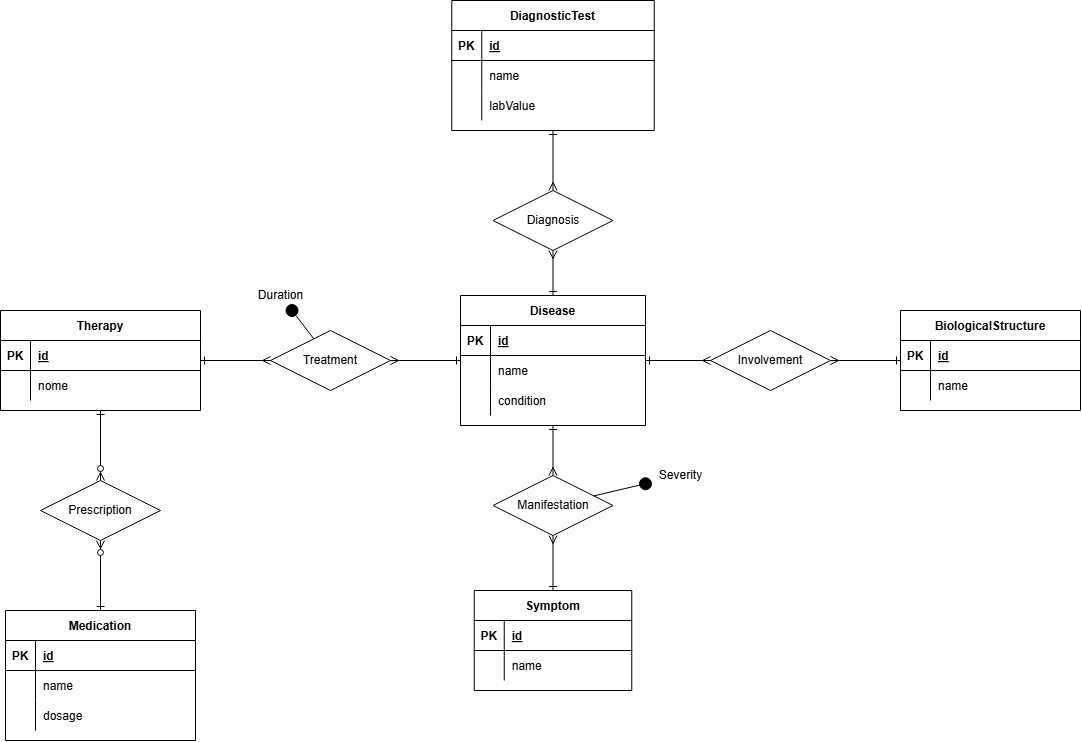

The diagram above was exported from draw.io. Its source (the exported page's mxGraphModel, read from the mxfile embedded in the PNG):
<mxGraphModel dx="2213" dy="590" grid="1" gridSize="10" guides="1" tooltips="1" connect="1" arrows="1" fold="1" page="1" pageScale="1" pageWidth="1100" pageHeight="850" math="0" shadow="0" extFonts="Permanent Marker^https://fonts.googleapis.com/css?family=Permanent+Marker">
  <root>
    <mxCell id="0" />
    <mxCell id="1" parent="0" />
    <mxCell id="C-vyLk0tnHw3VtMMgP7b-1" value="" style="endArrow=ERmany;startArrow=ERone;endFill=0;startFill=0;rounded=0;" parent="1" source="haQg0StW1oN-Z00UHkho-22" target="MXrTAvCndQW_GYb0laFm-7" edge="1">
      <mxGeometry width="100" height="100" relative="1" as="geometry">
        <mxPoint x="-50" y="900" as="sourcePoint" />
        <mxPoint x="-451.0526315789473" y="510.52631578947376" as="targetPoint" />
      </mxGeometry>
    </mxCell>
    <mxCell id="C-vyLk0tnHw3VtMMgP7b-2" value="DiagnosticTest" style="shape=table;startSize=30;container=1;collapsible=1;childLayout=tableLayout;fixedRows=1;rowLines=0;fontStyle=1;align=center;resizeLast=1;" parent="1" vertex="1">
      <mxGeometry x="-638.75" y="40" width="202.5" height="130" as="geometry" />
    </mxCell>
    <mxCell id="C-vyLk0tnHw3VtMMgP7b-3" value="" style="shape=partialRectangle;collapsible=0;dropTarget=0;pointerEvents=0;fillColor=none;points=[[0,0.5],[1,0.5]];portConstraint=eastwest;top=0;left=0;right=0;bottom=1;" parent="C-vyLk0tnHw3VtMMgP7b-2" vertex="1">
      <mxGeometry y="30" width="202.5" height="30" as="geometry" />
    </mxCell>
    <mxCell id="C-vyLk0tnHw3VtMMgP7b-4" value="PK" style="shape=partialRectangle;overflow=hidden;connectable=0;fillColor=none;top=0;left=0;bottom=0;right=0;fontStyle=1;" parent="C-vyLk0tnHw3VtMMgP7b-3" vertex="1">
      <mxGeometry width="30" height="30" as="geometry">
        <mxRectangle width="30" height="30" as="alternateBounds" />
      </mxGeometry>
    </mxCell>
    <mxCell id="C-vyLk0tnHw3VtMMgP7b-5" value="id" style="shape=partialRectangle;overflow=hidden;connectable=0;fillColor=none;top=0;left=0;bottom=0;right=0;align=left;spacingLeft=6;fontStyle=5;" parent="C-vyLk0tnHw3VtMMgP7b-3" vertex="1">
      <mxGeometry x="30" width="172.5" height="30" as="geometry">
        <mxRectangle width="172.5" height="30" as="alternateBounds" />
      </mxGeometry>
    </mxCell>
    <mxCell id="C-vyLk0tnHw3VtMMgP7b-6" value="" style="shape=partialRectangle;collapsible=0;dropTarget=0;pointerEvents=0;fillColor=none;points=[[0,0.5],[1,0.5]];portConstraint=eastwest;top=0;left=0;right=0;bottom=0;" parent="C-vyLk0tnHw3VtMMgP7b-2" vertex="1">
      <mxGeometry y="60" width="202.5" height="30" as="geometry" />
    </mxCell>
    <mxCell id="C-vyLk0tnHw3VtMMgP7b-7" value="" style="shape=partialRectangle;overflow=hidden;connectable=0;fillColor=none;top=0;left=0;bottom=0;right=0;" parent="C-vyLk0tnHw3VtMMgP7b-6" vertex="1">
      <mxGeometry width="30" height="30" as="geometry">
        <mxRectangle width="30" height="30" as="alternateBounds" />
      </mxGeometry>
    </mxCell>
    <mxCell id="C-vyLk0tnHw3VtMMgP7b-8" value="name" style="shape=partialRectangle;overflow=hidden;connectable=0;fillColor=none;top=0;left=0;bottom=0;right=0;align=left;spacingLeft=6;" parent="C-vyLk0tnHw3VtMMgP7b-6" vertex="1">
      <mxGeometry x="30" width="172.5" height="30" as="geometry">
        <mxRectangle width="172.5" height="30" as="alternateBounds" />
      </mxGeometry>
    </mxCell>
    <mxCell id="haQg0StW1oN-Z00UHkho-41" value="" style="shape=partialRectangle;collapsible=0;dropTarget=0;pointerEvents=0;fillColor=none;points=[[0,0.5],[1,0.5]];portConstraint=eastwest;top=0;left=0;right=0;bottom=0;" parent="C-vyLk0tnHw3VtMMgP7b-2" vertex="1">
      <mxGeometry y="90" width="202.5" height="30" as="geometry" />
    </mxCell>
    <mxCell id="haQg0StW1oN-Z00UHkho-42" value="" style="shape=partialRectangle;overflow=hidden;connectable=0;fillColor=none;top=0;left=0;bottom=0;right=0;" parent="haQg0StW1oN-Z00UHkho-41" vertex="1">
      <mxGeometry width="30" height="30" as="geometry">
        <mxRectangle width="30" height="30" as="alternateBounds" />
      </mxGeometry>
    </mxCell>
    <mxCell id="haQg0StW1oN-Z00UHkho-43" value="labValue" style="shape=partialRectangle;overflow=hidden;connectable=0;fillColor=none;top=0;left=0;bottom=0;right=0;align=left;spacingLeft=6;" parent="haQg0StW1oN-Z00UHkho-41" vertex="1">
      <mxGeometry x="30" width="172.5" height="30" as="geometry">
        <mxRectangle width="172.5" height="30" as="alternateBounds" />
      </mxGeometry>
    </mxCell>
    <mxCell id="C-vyLk0tnHw3VtMMgP7b-13" value="Medication" style="shape=table;startSize=30;container=1;collapsible=1;childLayout=tableLayout;fixedRows=1;rowLines=0;fontStyle=1;align=center;resizeLast=1;" parent="1" vertex="1">
      <mxGeometry x="-1085" y="650" width="190" height="130" as="geometry" />
    </mxCell>
    <mxCell id="C-vyLk0tnHw3VtMMgP7b-14" value="" style="shape=partialRectangle;collapsible=0;dropTarget=0;pointerEvents=0;fillColor=none;points=[[0,0.5],[1,0.5]];portConstraint=eastwest;top=0;left=0;right=0;bottom=1;" parent="C-vyLk0tnHw3VtMMgP7b-13" vertex="1">
      <mxGeometry y="30" width="190" height="30" as="geometry" />
    </mxCell>
    <mxCell id="C-vyLk0tnHw3VtMMgP7b-15" value="PK" style="shape=partialRectangle;overflow=hidden;connectable=0;fillColor=none;top=0;left=0;bottom=0;right=0;fontStyle=1;" parent="C-vyLk0tnHw3VtMMgP7b-14" vertex="1">
      <mxGeometry width="30" height="30" as="geometry">
        <mxRectangle width="30" height="30" as="alternateBounds" />
      </mxGeometry>
    </mxCell>
    <mxCell id="C-vyLk0tnHw3VtMMgP7b-16" value="id" style="shape=partialRectangle;overflow=hidden;connectable=0;fillColor=none;top=0;left=0;bottom=0;right=0;align=left;spacingLeft=6;fontStyle=5;" parent="C-vyLk0tnHw3VtMMgP7b-14" vertex="1">
      <mxGeometry x="30" width="160" height="30" as="geometry">
        <mxRectangle width="160" height="30" as="alternateBounds" />
      </mxGeometry>
    </mxCell>
    <mxCell id="C-vyLk0tnHw3VtMMgP7b-17" value="" style="shape=partialRectangle;collapsible=0;dropTarget=0;pointerEvents=0;fillColor=none;points=[[0,0.5],[1,0.5]];portConstraint=eastwest;top=0;left=0;right=0;bottom=0;" parent="C-vyLk0tnHw3VtMMgP7b-13" vertex="1">
      <mxGeometry y="60" width="190" height="30" as="geometry" />
    </mxCell>
    <mxCell id="C-vyLk0tnHw3VtMMgP7b-18" value="" style="shape=partialRectangle;overflow=hidden;connectable=0;fillColor=none;top=0;left=0;bottom=0;right=0;" parent="C-vyLk0tnHw3VtMMgP7b-17" vertex="1">
      <mxGeometry width="30" height="30" as="geometry">
        <mxRectangle width="30" height="30" as="alternateBounds" />
      </mxGeometry>
    </mxCell>
    <mxCell id="C-vyLk0tnHw3VtMMgP7b-19" value="name" style="shape=partialRectangle;overflow=hidden;connectable=0;fillColor=none;top=0;left=0;bottom=0;right=0;align=left;spacingLeft=6;" parent="C-vyLk0tnHw3VtMMgP7b-17" vertex="1">
      <mxGeometry x="30" width="160" height="30" as="geometry">
        <mxRectangle width="160" height="30" as="alternateBounds" />
      </mxGeometry>
    </mxCell>
    <mxCell id="C-vyLk0tnHw3VtMMgP7b-20" value="" style="shape=partialRectangle;collapsible=0;dropTarget=0;pointerEvents=0;fillColor=none;points=[[0,0.5],[1,0.5]];portConstraint=eastwest;top=0;left=0;right=0;bottom=0;" parent="C-vyLk0tnHw3VtMMgP7b-13" vertex="1">
      <mxGeometry y="90" width="190" height="30" as="geometry" />
    </mxCell>
    <mxCell id="C-vyLk0tnHw3VtMMgP7b-21" value="" style="shape=partialRectangle;overflow=hidden;connectable=0;fillColor=none;top=0;left=0;bottom=0;right=0;" parent="C-vyLk0tnHw3VtMMgP7b-20" vertex="1">
      <mxGeometry width="30" height="30" as="geometry">
        <mxRectangle width="30" height="30" as="alternateBounds" />
      </mxGeometry>
    </mxCell>
    <mxCell id="C-vyLk0tnHw3VtMMgP7b-22" value="dosage" style="shape=partialRectangle;overflow=hidden;connectable=0;fillColor=none;top=0;left=0;bottom=0;right=0;align=left;spacingLeft=6;" parent="C-vyLk0tnHw3VtMMgP7b-20" vertex="1">
      <mxGeometry x="30" width="160" height="30" as="geometry">
        <mxRectangle width="160" height="30" as="alternateBounds" />
      </mxGeometry>
    </mxCell>
    <mxCell id="C-vyLk0tnHw3VtMMgP7b-23" value="BiologicalStructure" style="shape=table;startSize=30;container=1;collapsible=1;childLayout=tableLayout;fixedRows=1;rowLines=0;fontStyle=1;align=center;resizeLast=1;" parent="1" vertex="1">
      <mxGeometry x="-190" y="350" width="180" height="100" as="geometry" />
    </mxCell>
    <mxCell id="C-vyLk0tnHw3VtMMgP7b-24" value="" style="shape=partialRectangle;collapsible=0;dropTarget=0;pointerEvents=0;fillColor=none;points=[[0,0.5],[1,0.5]];portConstraint=eastwest;top=0;left=0;right=0;bottom=1;" parent="C-vyLk0tnHw3VtMMgP7b-23" vertex="1">
      <mxGeometry y="30" width="180" height="30" as="geometry" />
    </mxCell>
    <mxCell id="C-vyLk0tnHw3VtMMgP7b-25" value="PK" style="shape=partialRectangle;overflow=hidden;connectable=0;fillColor=none;top=0;left=0;bottom=0;right=0;fontStyle=1;" parent="C-vyLk0tnHw3VtMMgP7b-24" vertex="1">
      <mxGeometry width="30" height="30" as="geometry">
        <mxRectangle width="30" height="30" as="alternateBounds" />
      </mxGeometry>
    </mxCell>
    <mxCell id="C-vyLk0tnHw3VtMMgP7b-26" value="id" style="shape=partialRectangle;overflow=hidden;connectable=0;fillColor=none;top=0;left=0;bottom=0;right=0;align=left;spacingLeft=6;fontStyle=5;" parent="C-vyLk0tnHw3VtMMgP7b-24" vertex="1">
      <mxGeometry x="30" width="150" height="30" as="geometry">
        <mxRectangle width="150" height="30" as="alternateBounds" />
      </mxGeometry>
    </mxCell>
    <mxCell id="C-vyLk0tnHw3VtMMgP7b-27" value="" style="shape=partialRectangle;collapsible=0;dropTarget=0;pointerEvents=0;fillColor=none;points=[[0,0.5],[1,0.5]];portConstraint=eastwest;top=0;left=0;right=0;bottom=0;" parent="C-vyLk0tnHw3VtMMgP7b-23" vertex="1">
      <mxGeometry y="60" width="180" height="30" as="geometry" />
    </mxCell>
    <mxCell id="C-vyLk0tnHw3VtMMgP7b-28" value="" style="shape=partialRectangle;overflow=hidden;connectable=0;fillColor=none;top=0;left=0;bottom=0;right=0;" parent="C-vyLk0tnHw3VtMMgP7b-27" vertex="1">
      <mxGeometry width="30" height="30" as="geometry">
        <mxRectangle width="30" height="30" as="alternateBounds" />
      </mxGeometry>
    </mxCell>
    <mxCell id="C-vyLk0tnHw3VtMMgP7b-29" value="name" style="shape=partialRectangle;overflow=hidden;connectable=0;fillColor=none;top=0;left=0;bottom=0;right=0;align=left;spacingLeft=6;" parent="C-vyLk0tnHw3VtMMgP7b-27" vertex="1">
      <mxGeometry x="30" width="150" height="30" as="geometry">
        <mxRectangle width="150" height="30" as="alternateBounds" />
      </mxGeometry>
    </mxCell>
    <mxCell id="haQg0StW1oN-Z00UHkho-1" value="Therapy" style="shape=table;startSize=30;container=1;collapsible=1;childLayout=tableLayout;fixedRows=1;rowLines=0;fontStyle=1;align=center;resizeLast=1;" parent="1" vertex="1">
      <mxGeometry x="-1090" y="350" width="200" height="100" as="geometry" />
    </mxCell>
    <mxCell id="haQg0StW1oN-Z00UHkho-2" value="" style="shape=partialRectangle;collapsible=0;dropTarget=0;pointerEvents=0;fillColor=none;points=[[0,0.5],[1,0.5]];portConstraint=eastwest;top=0;left=0;right=0;bottom=1;" parent="haQg0StW1oN-Z00UHkho-1" vertex="1">
      <mxGeometry y="30" width="200" height="30" as="geometry" />
    </mxCell>
    <mxCell id="haQg0StW1oN-Z00UHkho-3" value="PK" style="shape=partialRectangle;overflow=hidden;connectable=0;fillColor=none;top=0;left=0;bottom=0;right=0;fontStyle=1;" parent="haQg0StW1oN-Z00UHkho-2" vertex="1">
      <mxGeometry width="30" height="30" as="geometry">
        <mxRectangle width="30" height="30" as="alternateBounds" />
      </mxGeometry>
    </mxCell>
    <mxCell id="haQg0StW1oN-Z00UHkho-4" value="id" style="shape=partialRectangle;overflow=hidden;connectable=0;fillColor=none;top=0;left=0;bottom=0;right=0;align=left;spacingLeft=6;fontStyle=5;" parent="haQg0StW1oN-Z00UHkho-2" vertex="1">
      <mxGeometry x="30" width="170" height="30" as="geometry">
        <mxRectangle width="170" height="30" as="alternateBounds" />
      </mxGeometry>
    </mxCell>
    <mxCell id="haQg0StW1oN-Z00UHkho-5" value="" style="shape=partialRectangle;collapsible=0;dropTarget=0;pointerEvents=0;fillColor=none;points=[[0,0.5],[1,0.5]];portConstraint=eastwest;top=0;left=0;right=0;bottom=0;" parent="haQg0StW1oN-Z00UHkho-1" vertex="1">
      <mxGeometry y="60" width="200" height="30" as="geometry" />
    </mxCell>
    <mxCell id="haQg0StW1oN-Z00UHkho-6" value="" style="shape=partialRectangle;overflow=hidden;connectable=0;fillColor=none;top=0;left=0;bottom=0;right=0;" parent="haQg0StW1oN-Z00UHkho-5" vertex="1">
      <mxGeometry width="30" height="30" as="geometry">
        <mxRectangle width="30" height="30" as="alternateBounds" />
      </mxGeometry>
    </mxCell>
    <mxCell id="haQg0StW1oN-Z00UHkho-7" value="nome" style="shape=partialRectangle;overflow=hidden;connectable=0;fillColor=none;top=0;left=0;bottom=0;right=0;align=left;spacingLeft=6;" parent="haQg0StW1oN-Z00UHkho-5" vertex="1">
      <mxGeometry x="30" width="170" height="30" as="geometry">
        <mxRectangle width="170" height="30" as="alternateBounds" />
      </mxGeometry>
    </mxCell>
    <mxCell id="haQg0StW1oN-Z00UHkho-11" value="Symptom" style="shape=table;startSize=30;container=1;collapsible=1;childLayout=tableLayout;fixedRows=1;rowLines=0;fontStyle=1;align=center;resizeLast=1;" parent="1" vertex="1">
      <mxGeometry x="-616.25" y="630" width="157.5" height="100" as="geometry" />
    </mxCell>
    <mxCell id="haQg0StW1oN-Z00UHkho-12" value="" style="shape=partialRectangle;collapsible=0;dropTarget=0;pointerEvents=0;fillColor=none;points=[[0,0.5],[1,0.5]];portConstraint=eastwest;top=0;left=0;right=0;bottom=1;" parent="haQg0StW1oN-Z00UHkho-11" vertex="1">
      <mxGeometry y="30" width="157.5" height="30" as="geometry" />
    </mxCell>
    <mxCell id="haQg0StW1oN-Z00UHkho-13" value="PK" style="shape=partialRectangle;overflow=hidden;connectable=0;fillColor=none;top=0;left=0;bottom=0;right=0;fontStyle=1;" parent="haQg0StW1oN-Z00UHkho-12" vertex="1">
      <mxGeometry width="30" height="30" as="geometry">
        <mxRectangle width="30" height="30" as="alternateBounds" />
      </mxGeometry>
    </mxCell>
    <mxCell id="haQg0StW1oN-Z00UHkho-14" value="id" style="shape=partialRectangle;overflow=hidden;connectable=0;fillColor=none;top=0;left=0;bottom=0;right=0;align=left;spacingLeft=6;fontStyle=5;" parent="haQg0StW1oN-Z00UHkho-12" vertex="1">
      <mxGeometry x="30" width="127.5" height="30" as="geometry">
        <mxRectangle width="127.5" height="30" as="alternateBounds" />
      </mxGeometry>
    </mxCell>
    <mxCell id="haQg0StW1oN-Z00UHkho-15" value="" style="shape=partialRectangle;collapsible=0;dropTarget=0;pointerEvents=0;fillColor=none;points=[[0,0.5],[1,0.5]];portConstraint=eastwest;top=0;left=0;right=0;bottom=0;" parent="haQg0StW1oN-Z00UHkho-11" vertex="1">
      <mxGeometry y="60" width="157.5" height="30" as="geometry" />
    </mxCell>
    <mxCell id="haQg0StW1oN-Z00UHkho-16" value="" style="shape=partialRectangle;overflow=hidden;connectable=0;fillColor=none;top=0;left=0;bottom=0;right=0;" parent="haQg0StW1oN-Z00UHkho-15" vertex="1">
      <mxGeometry width="30" height="30" as="geometry">
        <mxRectangle width="30" height="30" as="alternateBounds" />
      </mxGeometry>
    </mxCell>
    <mxCell id="haQg0StW1oN-Z00UHkho-17" value="name" style="shape=partialRectangle;overflow=hidden;connectable=0;fillColor=none;top=0;left=0;bottom=0;right=0;align=left;spacingLeft=6;" parent="haQg0StW1oN-Z00UHkho-15" vertex="1">
      <mxGeometry x="30" width="127.5" height="30" as="geometry">
        <mxRectangle width="127.5" height="30" as="alternateBounds" />
      </mxGeometry>
    </mxCell>
    <mxCell id="haQg0StW1oN-Z00UHkho-21" value="Treatment" style="shape=rhombus;perimeter=rhombusPerimeter;whiteSpace=wrap;html=1;align=center;" parent="1" vertex="1">
      <mxGeometry x="-820" y="370" width="120" height="60" as="geometry" />
    </mxCell>
    <mxCell id="haQg0StW1oN-Z00UHkho-22" value="Disease" style="shape=table;startSize=30;container=1;collapsible=1;childLayout=tableLayout;fixedRows=1;rowLines=0;fontStyle=1;align=center;resizeLast=1;" parent="1" vertex="1">
      <mxGeometry x="-630" y="335" width="185" height="130" as="geometry" />
    </mxCell>
    <mxCell id="haQg0StW1oN-Z00UHkho-23" value="" style="shape=partialRectangle;collapsible=0;dropTarget=0;pointerEvents=0;fillColor=none;points=[[0,0.5],[1,0.5]];portConstraint=eastwest;top=0;left=0;right=0;bottom=1;" parent="haQg0StW1oN-Z00UHkho-22" vertex="1">
      <mxGeometry y="30" width="185" height="30" as="geometry" />
    </mxCell>
    <mxCell id="haQg0StW1oN-Z00UHkho-24" value="PK" style="shape=partialRectangle;overflow=hidden;connectable=0;fillColor=none;top=0;left=0;bottom=0;right=0;fontStyle=1;" parent="haQg0StW1oN-Z00UHkho-23" vertex="1">
      <mxGeometry width="30" height="30" as="geometry">
        <mxRectangle width="30" height="30" as="alternateBounds" />
      </mxGeometry>
    </mxCell>
    <mxCell id="haQg0StW1oN-Z00UHkho-25" value="id" style="shape=partialRectangle;overflow=hidden;connectable=0;fillColor=none;top=0;left=0;bottom=0;right=0;align=left;spacingLeft=6;fontStyle=5;" parent="haQg0StW1oN-Z00UHkho-23" vertex="1">
      <mxGeometry x="30" width="155" height="30" as="geometry">
        <mxRectangle width="155" height="30" as="alternateBounds" />
      </mxGeometry>
    </mxCell>
    <mxCell id="haQg0StW1oN-Z00UHkho-26" value="" style="shape=partialRectangle;collapsible=0;dropTarget=0;pointerEvents=0;fillColor=none;points=[[0,0.5],[1,0.5]];portConstraint=eastwest;top=0;left=0;right=0;bottom=0;" parent="haQg0StW1oN-Z00UHkho-22" vertex="1">
      <mxGeometry y="60" width="185" height="30" as="geometry" />
    </mxCell>
    <mxCell id="haQg0StW1oN-Z00UHkho-27" value="" style="shape=partialRectangle;overflow=hidden;connectable=0;fillColor=none;top=0;left=0;bottom=0;right=0;" parent="haQg0StW1oN-Z00UHkho-26" vertex="1">
      <mxGeometry width="30" height="30" as="geometry">
        <mxRectangle width="30" height="30" as="alternateBounds" />
      </mxGeometry>
    </mxCell>
    <mxCell id="haQg0StW1oN-Z00UHkho-28" value="name" style="shape=partialRectangle;overflow=hidden;connectable=0;fillColor=none;top=0;left=0;bottom=0;right=0;align=left;spacingLeft=6;" parent="haQg0StW1oN-Z00UHkho-26" vertex="1">
      <mxGeometry x="30" width="155" height="30" as="geometry">
        <mxRectangle width="155" height="30" as="alternateBounds" />
      </mxGeometry>
    </mxCell>
    <mxCell id="MXrTAvCndQW_GYb0laFm-16" value="" style="shape=partialRectangle;collapsible=0;dropTarget=0;pointerEvents=0;fillColor=none;points=[[0,0.5],[1,0.5]];portConstraint=eastwest;top=0;left=0;right=0;bottom=0;" vertex="1" parent="haQg0StW1oN-Z00UHkho-22">
      <mxGeometry y="90" width="185" height="30" as="geometry" />
    </mxCell>
    <mxCell id="MXrTAvCndQW_GYb0laFm-17" value="" style="shape=partialRectangle;overflow=hidden;connectable=0;fillColor=none;top=0;left=0;bottom=0;right=0;" vertex="1" parent="MXrTAvCndQW_GYb0laFm-16">
      <mxGeometry width="30" height="30" as="geometry">
        <mxRectangle width="30" height="30" as="alternateBounds" />
      </mxGeometry>
    </mxCell>
    <mxCell id="MXrTAvCndQW_GYb0laFm-18" value="condition" style="shape=partialRectangle;overflow=hidden;connectable=0;fillColor=none;top=0;left=0;bottom=0;right=0;align=left;spacingLeft=6;" vertex="1" parent="MXrTAvCndQW_GYb0laFm-16">
      <mxGeometry x="30" width="155" height="30" as="geometry">
        <mxRectangle width="155" height="30" as="alternateBounds" />
      </mxGeometry>
    </mxCell>
    <mxCell id="haQg0StW1oN-Z00UHkho-30" value="" style="fontSize=12;html=1;endArrow=ERmany;startArrow=ERone;rounded=0;endFill=0;startFill=0;" parent="1" source="haQg0StW1oN-Z00UHkho-11" target="MXrTAvCndQW_GYb0laFm-7" edge="1">
      <mxGeometry width="100" height="100" relative="1" as="geometry">
        <mxPoint x="-410" y="500" as="sourcePoint" />
        <mxPoint x="-449.9999999999998" y="570" as="targetPoint" />
      </mxGeometry>
    </mxCell>
    <mxCell id="haQg0StW1oN-Z00UHkho-31" value="" style="endArrow=ERmany;startArrow=ERone;endFill=0;startFill=0;rounded=0;" parent="1" source="C-vyLk0tnHw3VtMMgP7b-2" target="MXrTAvCndQW_GYb0laFm-3" edge="1">
      <mxGeometry width="100" height="100" relative="1" as="geometry">
        <mxPoint x="-443" y="460" as="sourcePoint" />
        <mxPoint x="-455" y="260" as="targetPoint" />
      </mxGeometry>
    </mxCell>
    <mxCell id="haQg0StW1oN-Z00UHkho-32" value="" style="endArrow=ERmany;startArrow=ERone;endFill=0;startFill=0;rounded=0;" parent="1" source="C-vyLk0tnHw3VtMMgP7b-23" target="MXrTAvCndQW_GYb0laFm-1" edge="1">
      <mxGeometry width="100" height="100" relative="1" as="geometry">
        <mxPoint x="-445" y="250" as="sourcePoint" />
        <mxPoint x="-445" y="360" as="targetPoint" />
      </mxGeometry>
    </mxCell>
    <mxCell id="haQg0StW1oN-Z00UHkho-33" value="" style="endArrow=ERmany;startArrow=ERone;endFill=0;startFill=0;rounded=0;" parent="1" source="haQg0StW1oN-Z00UHkho-22" target="haQg0StW1oN-Z00UHkho-21" edge="1">
      <mxGeometry width="100" height="100" relative="1" as="geometry">
        <mxPoint x="-205" y="410" as="sourcePoint" />
        <mxPoint x="-320" y="410" as="targetPoint" />
      </mxGeometry>
    </mxCell>
    <mxCell id="haQg0StW1oN-Z00UHkho-34" value="" style="endArrow=ERmany;startArrow=ERone;endFill=0;startFill=0;rounded=0;" parent="1" source="haQg0StW1oN-Z00UHkho-1" target="haQg0StW1oN-Z00UHkho-21" edge="1">
      <mxGeometry width="100" height="100" relative="1" as="geometry">
        <mxPoint x="102" y="600" as="sourcePoint" />
        <mxPoint x="-45" y="703" as="targetPoint" />
      </mxGeometry>
    </mxCell>
    <mxCell id="haQg0StW1oN-Z00UHkho-35" value="" style="endArrow=ERzeroToMany;startArrow=ERone;endFill=1;startFill=0;rounded=0;" parent="1" source="haQg0StW1oN-Z00UHkho-1" target="MXrTAvCndQW_GYb0laFm-5" edge="1">
      <mxGeometry width="100" height="100" relative="1" as="geometry">
        <mxPoint x="-48" y="675" as="sourcePoint" />
        <mxPoint x="-145" y="607" as="targetPoint" />
      </mxGeometry>
    </mxCell>
    <mxCell id="MXrTAvCndQW_GYb0laFm-1" value="Involvement" style="shape=rhombus;perimeter=rhombusPerimeter;whiteSpace=wrap;html=1;align=center;" vertex="1" parent="1">
      <mxGeometry x="-380" y="370" width="120" height="60" as="geometry" />
    </mxCell>
    <mxCell id="MXrTAvCndQW_GYb0laFm-2" value="" style="endArrow=ERmany;startArrow=ERone;endFill=0;startFill=0;rounded=0;" edge="1" parent="1" source="haQg0StW1oN-Z00UHkho-22" target="MXrTAvCndQW_GYb0laFm-1">
      <mxGeometry width="100" height="100" relative="1" as="geometry">
        <mxPoint x="40" y="410" as="sourcePoint" />
        <mxPoint x="-90" y="410" as="targetPoint" />
      </mxGeometry>
    </mxCell>
    <mxCell id="MXrTAvCndQW_GYb0laFm-3" value="Diagnosis" style="shape=rhombus;perimeter=rhombusPerimeter;whiteSpace=wrap;html=1;align=center;" vertex="1" parent="1">
      <mxGeometry x="-597.5" y="230" width="120" height="60" as="geometry" />
    </mxCell>
    <mxCell id="MXrTAvCndQW_GYb0laFm-4" value="" style="endArrow=ERmany;startArrow=ERone;endFill=0;startFill=0;rounded=0;" edge="1" parent="1" source="haQg0StW1oN-Z00UHkho-22" target="MXrTAvCndQW_GYb0laFm-3">
      <mxGeometry width="100" height="100" relative="1" as="geometry">
        <mxPoint x="-440" y="180" as="sourcePoint" />
        <mxPoint x="-440" y="240" as="targetPoint" />
      </mxGeometry>
    </mxCell>
    <mxCell id="MXrTAvCndQW_GYb0laFm-5" value="Prescription" style="shape=rhombus;perimeter=rhombusPerimeter;whiteSpace=wrap;html=1;align=center;" vertex="1" parent="1">
      <mxGeometry x="-1050" y="520" width="120" height="60" as="geometry" />
    </mxCell>
    <mxCell id="MXrTAvCndQW_GYb0laFm-6" value="" style="endArrow=ERzeroToMany;startArrow=ERone;endFill=1;startFill=0;rounded=0;" edge="1" parent="1" source="C-vyLk0tnHw3VtMMgP7b-13" target="MXrTAvCndQW_GYb0laFm-5">
      <mxGeometry width="100" height="100" relative="1" as="geometry">
        <mxPoint x="-945" y="475" as="sourcePoint" />
        <mxPoint x="-955" y="560" as="targetPoint" />
      </mxGeometry>
    </mxCell>
    <mxCell id="MXrTAvCndQW_GYb0laFm-7" value="Manifestation" style="shape=rhombus;perimeter=rhombusPerimeter;whiteSpace=wrap;html=1;align=center;" vertex="1" parent="1">
      <mxGeometry x="-597.5" y="515" width="120" height="60" as="geometry" />
    </mxCell>
    <mxCell id="MXrTAvCndQW_GYb0laFm-13" value="" style="group" vertex="1" connectable="0" parent="1">
      <mxGeometry x="-650" y="485" width="70" height="30" as="geometry" />
    </mxCell>
    <mxCell id="MXrTAvCndQW_GYb0laFm-15" value="Duration" style="text;html=1;align=center;verticalAlign=middle;resizable=0;points=[];autosize=1;strokeColor=none;fillColor=none;" vertex="1" parent="1">
      <mxGeometry x="-845" y="320" width="70" height="30" as="geometry" />
    </mxCell>
    <mxCell id="MXrTAvCndQW_GYb0laFm-14" value="" style="endArrow=oval;endFill=1;endSize=12;html=1;rounded=0;strokeWidth=1;" edge="1" parent="1" source="haQg0StW1oN-Z00UHkho-21" target="MXrTAvCndQW_GYb0laFm-15">
      <mxGeometry width="160" relative="1" as="geometry">
        <mxPoint x="-880" y="465" as="sourcePoint" />
        <mxPoint x="-650" y="505" as="targetPoint" />
      </mxGeometry>
    </mxCell>
    <mxCell id="MXrTAvCndQW_GYb0laFm-8" value="" style="endArrow=oval;endFill=1;endSize=12;html=1;rounded=0;strokeWidth=1;" edge="1" parent="1" source="MXrTAvCndQW_GYb0laFm-7" target="MXrTAvCndQW_GYb0laFm-9">
      <mxGeometry width="160" relative="1" as="geometry">
        <mxPoint x="-590" y="465" as="sourcePoint" />
        <mxPoint x="-360" y="505" as="targetPoint" />
      </mxGeometry>
    </mxCell>
    <mxCell id="MXrTAvCndQW_GYb0laFm-9" value="Severity" style="text;html=1;align=center;verticalAlign=middle;resizable=0;points=[];autosize=1;strokeColor=none;fillColor=none;" vertex="1" parent="1">
      <mxGeometry x="-445" y="500" width="70" height="30" as="geometry" />
    </mxCell>
  </root>
</mxGraphModel>